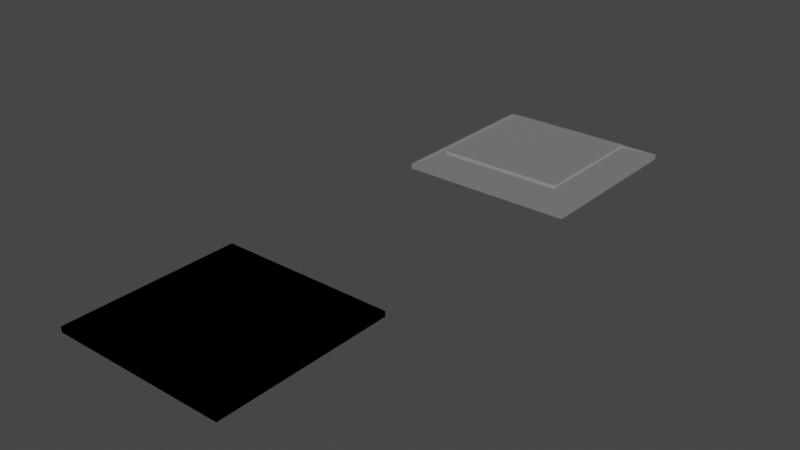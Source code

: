 # Source: bottomAplication.blend  (saved by Blender 2.82.7; exported with 4.5.12 LTS)
import bpy
from mathutils import Matrix  # noqa: F401  (used for matrix-valued properties, if any)

bpy.ops.wm.read_factory_settings(use_empty=True)
scene = bpy.context.scene
scene.name = 'Scene'

# ---- collections
col_collection = bpy.data.collections.new('Collection'); scene.collection.children.link(col_collection)

# ---- materials (node trees are filled in below, after node groups)
mat_gold = bpy.data.materials.new('Gold')
mat_gold.use_transparent_shadow = False
mat_gold.refraction_depth = 1.0
mat_gold.preview_render_type = 'CUBE'
mat_gold.diffuse_color = (1.0, 1.0, 1.0, 1.0)
mat_silver = bpy.data.materials.new('Silver')
mat_silver.use_transparent_shadow = False

# ---- material node trees
mat_gold.use_nodes = True; mat_gold.node_tree.nodes.clear()
_N = mat_gold.node_tree.nodes; _L = mat_gold.node_tree.links
n0 = _N.new('ShaderNodeBsdfPrincipled'); n0.name = 'Principled BSDF'; n0.location = (-51, 311)
n0.distribution = 'GGX'
n0.subsurface_method = 'BURLEY'
n0.inputs[0].default_value = (0.1909, 0.1433, 0.0, 1.0)
n0.inputs[1].default_value = 0.7
n0.inputs[2].default_value = 0.0
n0.inputs[3].default_value = 0.0
n0.inputs[8].default_value = 1.0
n0.inputs[10].default_value = 0.8091
n0.inputs[13].default_value = 0.8273
n0.inputs[14].default_value = (0.8753, 0.868, 0.8459, 1.0)
n0.inputs[18].default_value = 0.2
n0.inputs[19].default_value = 0.25
n0.inputs[20].default_value = 0.0
n0.inputs[27].default_value = (0.0, 0.0, 0.0, 1.0)
n0.inputs[28].default_value = 1.0
n1 = _N.new('ShaderNodeOutputMaterial'); n1.name = 'Material Output'; n1.location = (343, 291)
n1.target = 'EEVEE'
_L.new(n0.outputs[0], n1.inputs[0])
n1.is_active_output = True
mat_silver.use_nodes = True; mat_silver.node_tree.nodes.clear()
_N = mat_silver.node_tree.nodes; _L = mat_silver.node_tree.links
n0 = _N.new('ShaderNodeOutputMaterial'); n0.name = 'Material Output'; n0.location = (300, 300)
n1 = _N.new('ShaderNodeBsdfPrincipled'); n1.name = 'Principled BSDF'; n1.location = (10, 300)
n1.distribution = 'GGX'
n1.subsurface_method = 'BURLEY'
n1.inputs[0].default_value = (0.6598, 0.6598, 0.6598, 1.0)
n1.inputs[1].default_value = 1.0
n1.inputs[2].default_value = 0.1
n1.inputs[3].default_value = 1.45
n1.inputs[8].default_value = 1.0
n1.inputs[10].default_value = 0.4417
n1.inputs[27].default_value = (0.09462, 0.09462, 0.09462, 1.0)
n1.inputs[28].default_value = 1.0
_L.new(n1.outputs[0], n0.inputs[0])
n0.is_active_output = True

# ---- world
world_world = bpy.data.worlds.new('World'); scene.world = world_world
world_world.use_nodes = True; world_world.node_tree.nodes.clear()
_N = world_world.node_tree.nodes; _L = world_world.node_tree.links
n0 = _N.new('ShaderNodeOutputWorld'); n0.name = 'World Output'; n0.location = (300, 300)
n1 = _N.new('ShaderNodeBackground'); n1.name = 'Background'; n1.location = (10, 300)
n1.inputs[0].default_value = (0.05088, 0.05088, 0.05088, 1.0)
_L.new(n1.outputs[0], n0.inputs[0])
n0.is_active_output = True
world_world.color = (0.05088, 0.05088, 0.05088)
world_world.use_sun_shadow = False
world_world.sun_shadow_jitter_overblur = 0.0

# ---- meshes
me_apl = bpy.data.meshes.new('Apl')
me_apl.from_pydata([(0.3602, -0.06761, 0.3602), (0.4852, -0.015, 0.4852), (-0.4852, -0.015, 0.4852), (0.3602, -0.06761, 0.3602), (-0.4852, -0.015, 0.4852), (-0.3602, -0.06761, 0.3602), (0.5, 0.015, -0.5), (0.5, -0.015, -0.5), (-0.5, -0.015, -0.5), (-0.5, 0.015, -0.5), (-0.5, -0.015, -0.5), (-0.5, -0.015, 0.5), (-0.5, 0.015, 0.5), (-0.5, 0.015, -0.5), (-0.5, 0.015, -0.5), (-0.5, 0.015, 0.5), (0.5, 0.015, 0.5), (0.5, 0.015, -0.5), (0.5, 0.015, -0.5), (0.5, 0.015, 0.5), (0.5, -0.015, 0.5), (0.5, -0.015, -0.5), (-0.5, 0.015, 0.5), (-0.5, -0.015, 0.5), (0.5, -0.015, 0.5), (0.5, 0.015, 0.5), (0.5, -0.015, -0.5), (0.4852, -0.015, -0.4852), (-0.4852, -0.015, -0.4852), (-0.5, -0.015, -0.5), (0.5, -0.015, -0.5), (0.5, -0.015, 0.5), (0.4852, -0.015, 0.4852), (0.4852, -0.015, -0.4852), (-0.4852, -0.015, 0.4852), (-0.5, -0.015, 0.5), (-0.5, -0.015, -0.5), (-0.4852, -0.015, -0.4852), (0.3602, -0.06761, -0.3602), (0.3602, -0.06761, 0.3602), (0.3602, -0.08327, 0.3602), (0.3602, -0.08327, -0.3602), (0.4852, -0.015, -0.4852), (0.4852, -0.015, 0.4852), (0.3602, -0.06761, 0.3602), (0.4852, -0.015, -0.4852), (0.3602, -0.06761, 0.3602), (0.3602, -0.06761, -0.3602), (-0.3602, -0.06761, 0.3602), (-0.4852, -0.015, 0.4852), (-0.4852, -0.015, -0.4852), (-0.3602, -0.06761, -0.3602), (-0.3602, -0.06761, 0.3602), (-0.4852, -0.015, -0.4852), (0.4852, -0.015, -0.4852), (0.3602, -0.06761, -0.3602), (-0.3602, -0.06761, -0.3602), (0.4852, -0.015, -0.4852), (-0.3602, -0.06761, -0.3602), (-0.4852, -0.015, -0.4852), (0.3602, -0.08327, -0.3602), (0.3602, -0.08327, 0.3602), (-0.3602, -0.08327, 0.3602), (-0.3602, -0.08327, -0.3602), (-0.3602, -0.08327, -0.3602), (-0.3602, -0.08327, 0.3602), (-0.3602, -0.06761, 0.3602), (-0.3602, -0.06761, -0.3602), (0.3602, -0.06761, -0.3602), (0.3602, -0.08327, -0.3602), (-0.3602, -0.08327, -0.3602), (-0.3602, -0.06761, -0.3602), (-0.3602, -0.06761, 0.3602), (-0.3602, -0.08327, 0.3602), (0.3602, -0.08327, 0.3602), (0.3602, -0.06761, 0.3602)], [], [(0, 1, 2), (3, 4, 5), (6, 7, 8), (6, 8, 9), (10, 11, 12), (10, 12, 13), (14, 15, 16), (14, 16, 17), (18, 19, 20), (18, 20, 21), (22, 23, 24), (22, 24, 25), (26, 27, 28), (26, 28, 29), (30, 31, 32), (30, 32, 33), (34, 35, 36), (37, 34, 36), (32, 31, 35), (32, 35, 34), (38, 39, 40), (38, 40, 41), (42, 43, 44), (45, 46, 47), (48, 49, 50), (51, 52, 53), (54, 55, 56), (57, 58, 59), (60, 61, 62), (60, 62, 63), (64, 65, 66), (64, 66, 67), (68, 69, 70), (68, 70, 71), (72, 73, 74), (72, 74, 75)])
me_apl.polygons.foreach_set('use_smooth', [True] * 36)
me_apl.polygons.foreach_set('material_index', [1, 1, 1, 1, 1, 1, 1, 1, 1, 1, 1, 1, 1, 1, 1, 1, 1, 1, 1, 1, 1, 1, 1, 1, 1, 1, 1, 1, 1, 1, 1, 1, 1, 1, 1, 1])
_uv = me_apl.uv_layers.new(name='UVMap')
_uv.uv.foreach_set('vector', [0.6287, 0.5037, 0.6287, 0.5037, 0.8713, 0.5037, 0.6287, 0.5037, 0.8713, 0.5037, 0.8713, 0.5037, 0.375, 0.75, 0.625, 0.75, 0.625, 1.0, 0.375, 0.75, 0.625, 1.0, 0.375, 1.0, 0.625, 0.0, 0.625, 0.25, 0.375, 0.25, 0.625, 0.0, 0.375, 0.25, 0.375, 0.0, 0.125, 0.75, 0.125, 0.5, 0.375, 0.5, 0.125, 0.75, 0.375, 0.5, 0.375, 0.75, 0.375, 0.75, 0.375, 0.5, 0.625, 0.5, 0.375, 0.75, 0.625, 0.5, 0.625, 0.75, 0.375, 0.25, 0.625, 0.25, 0.625, 0.5, 0.375, 0.25, 0.625, 0.5, 0.375, 0.5, 0.625, 0.75, 0.6287, 0.7463, 0.8713, 0.7463, 0.625, 0.75, 0.8713, 0.7463, 0.875, 0.75, 0.625, 0.75, 0.625, 0.5, 0.6287, 0.5037, 0.625, 0.75, 0.6287, 0.5037, 0.6287, 0.7463, 0.8713, 0.5037, 0.875, 0.5, 0.875, 0.75, 0.8713, 0.7463, 0.8713, 0.5037, 0.875, 0.75, 0.6287, 0.5037, 0.625, 0.5, 0.875, 0.5, 0.6287, 0.5037, 0.875, 0.5, 0.8713, 0.5037, 0.6287, 0.7463, 0.6287, 0.5037, 0.6287, 0.5037, 0.6287, 0.7463, 0.6287, 0.5037, 0.6287, 0.7463, 0.6287, 0.7463, 0.6287, 0.5037, 0.6287, 0.5037, 0.6287, 0.7463, 0.6287, 0.5037, 0.6287, 0.7463, 0.8713, 0.5037, 0.8713, 0.5037, 0.8713, 0.7463, 0.8713, 0.7463, 0.8713, 0.5037, 0.8713, 0.7463, 0.6287, 0.7463, 0.6287, 0.7463, 0.8713, 0.7463, 0.6287, 0.7463, 0.8713, 0.7463, 0.8713, 0.7463, 0.6287, 0.7463, 0.6287, 0.5037, 0.8713, 0.5037, 0.6287, 0.7463, 0.8713, 0.5037, 0.8713, 0.7463, 0.8713, 0.7463, 0.8713, 0.5037, 0.8713, 0.5037, 0.8713, 0.7463, 0.8713, 0.5037, 0.8713, 0.7463, 0.6287, 0.7463, 0.6287, 0.7463, 0.8713, 0.7463, 0.6287, 0.7463, 0.8713, 0.7463, 0.8713, 0.7463, 0.8713, 0.5037, 0.8713, 0.5037, 0.6287, 0.5037, 0.8713, 0.5037, 0.6287, 0.5037, 0.6287, 0.5037])
me_apl.materials.append(mat_gold)
me_apl.materials.append(mat_silver)
me_apl.use_remesh_fix_poles = True
me_apl.use_remesh_preserve_attributes = False
me_apl.use_mirror_vertex_groups = False
me_apl.update()
me_apl.normals_split_custom_set([tuple(v) for v in zip(*[iter([0.0, -0.9217, 0.388, 0.0, -0.9217, 0.388, 0.0, -0.9217, 0.388, 0.0, -0.9217, 0.388, 0.0, -0.9217, 0.388, 0.0, -0.9217, 0.388, 0.0, 0.0, -1.0, 0.0, 0.0, -1.0, 0.0, 0.0, -1.0, 0.0, 0.0, -1.0, 0.0, 0.0, -1.0, 0.0, 0.0, -1.0, -1.0, 0.0, 0.0, -1.0, 0.0, 0.0, -1.0, 0.0, 0.0, -1.0, 0.0, 0.0, -1.0, 0.0, 0.0, -1.0, 0.0, 0.0, 0.0, 1.0, 0.0, 0.0, 1.0, 0.0, 0.0, 1.0, 0.0, 0.0, 1.0, 0.0, 0.0, 1.0, 0.0, 0.0, 1.0, 0.0, 1.0, 0.0, 0.0, 1.0, 0.0, 0.0, 1.0, 0.0, 0.0, 1.0, 0.0, 0.0, 1.0, 0.0, 0.0, 1.0, 0.0, 0.0, 0.0, 0.0, 1.0, 0.0, 0.0, 1.0, 0.0, 0.0, 1.0, 0.0, 0.0, 1.0, 0.0, 0.0, 1.0, 0.0, 0.0, 1.0, 0.0, -1.0, 0.0, 0.0, -1.0, 0.0, 0.0, -1.0, 0.0, 0.0, -1.0, 0.0, 0.0, -1.0, 0.0, 0.0, -1.0, 0.0, 0.0, -1.0, 0.0, 0.0, -1.0, 0.0, 0.0, -1.0, 0.0, 0.0, -1.0, 0.0, 0.0, -1.0, 0.0, 0.0, -1.0, 0.0, 0.0, -1.0, 0.0, 0.0, -1.0, 0.0, 0.0, -1.0, 0.0, 0.0, -1.0, 0.0, 0.0, -1.0, 0.0, 0.0, -1.0, 0.0, 0.0, -1.0, 0.0, 0.0, -1.0, 0.0, 0.0, -1.0, 0.0, 0.0, -1.0, 0.0, 0.0, -1.0, 0.0, 0.0, -1.0, 0.0, 1.0, 0.0, 0.0, 1.0, 0.0, 0.0, 1.0, 0.0, 0.0, 1.0, 0.0, 0.0, 1.0, 0.0, 0.0, 1.0, 0.0, 0.0, 0.388, -0.9217, 0.0, 0.388, -0.9217, 0.0, 0.388, -0.9217, 0.0, 0.388, -0.9217, 0.0, 0.388, -0.9217, 0.0, 0.388, -0.9217, 0.0, -0.388, -0.9217, 0.0, -0.388, -0.9217, 0.0, -0.388, -0.9217, 0.0, -0.388, -0.9217, 0.0, -0.388, -0.9217, 0.0, -0.388, -0.9217, 0.0, 0.0, -0.9217, -0.388, 0.0, -0.9217, -0.388, 0.0, -0.9217, -0.388, 0.0, -0.9217, -0.388, 0.0, -0.9217, -0.388, 0.0, -0.9217, -0.388, 0.0, -1.0, 0.0, 0.0, -1.0, 0.0, 0.0, -1.0, 0.0, 0.0, -1.0, 0.0, 0.0, -1.0, 0.0, 0.0, -1.0, 0.0, -1.0, 0.0, 0.0, -1.0, 0.0, 0.0, -1.0, 0.0, 0.0, -1.0, 0.0, 0.0, -1.0, 0.0, 0.0, -1.0, 0.0, 0.0, 0.0, 0.0, -1.0, 0.0, 0.0, -1.0, 0.0, 0.0, -1.0, 0.0, 0.0, -1.0, 0.0, 0.0, -1.0, 0.0, 0.0, -1.0, 0.0, 0.0, 1.0, 0.0, 0.0, 1.0, 0.0, 0.0, 1.0, 0.0, 0.0, 1.0, 0.0, 0.0, 1.0, 0.0, 0.0, 1.0])] * 3)])
me_apl_001 = bpy.data.meshes.new('Apl.001')
me_apl_001.from_pydata([(0.3602, -0.06761, 0.3602), (0.4852, -0.015, 0.4852), (-0.4852, -0.015, 0.4852), (0.3602, -0.06761, 0.3602), (-0.4852, -0.015, 0.4852), (-0.3602, -0.06761, 0.3602), (0.5, 0.015, -0.5), (0.5, -0.015, -0.5), (-0.5, -0.015, -0.5), (-0.5, 0.015, -0.5), (-0.5, -0.015, -0.5), (-0.5, -0.015, 0.5), (-0.5, 0.015, 0.5), (-0.5, 0.015, -0.5), (-0.5, 0.015, -0.5), (-0.5, 0.015, 0.5), (0.5, 0.015, 0.5), (0.5, 0.015, -0.5), (0.5, 0.015, -0.5), (0.5, 0.015, 0.5), (0.5, -0.015, 0.5), (0.5, -0.015, -0.5), (-0.5, 0.015, 0.5), (-0.5, -0.015, 0.5), (0.5, -0.015, 0.5), (0.5, 0.015, 0.5), (0.5, -0.015, -0.5), (0.4852, -0.015, -0.4852), (-0.4852, -0.015, -0.4852), (-0.5, -0.015, -0.5), (0.5, -0.015, -0.5), (0.5, -0.015, 0.5), (0.4852, -0.015, 0.4852), (0.4852, -0.015, -0.4852), (-0.4852, -0.015, 0.4852), (-0.5, -0.015, 0.5), (-0.5, -0.015, -0.5), (-0.4852, -0.015, -0.4852), (0.3602, -0.06761, -0.3602), (0.3602, -0.06761, 0.3602), (0.3602, -0.08327, 0.3602), (0.3602, -0.08327, -0.3602), (0.4852, -0.015, -0.4852), (0.4852, -0.015, 0.4852), (0.3602, -0.06761, 0.3602), (0.4852, -0.015, -0.4852), (0.3602, -0.06761, 0.3602), (0.3602, -0.06761, -0.3602), (-0.3602, -0.06761, 0.3602), (-0.4852, -0.015, 0.4852), (-0.4852, -0.015, -0.4852), (-0.3602, -0.06761, -0.3602), (-0.3602, -0.06761, 0.3602), (-0.4852, -0.015, -0.4852), (0.4852, -0.015, -0.4852), (0.3602, -0.06761, -0.3602), (-0.3602, -0.06761, -0.3602), (0.4852, -0.015, -0.4852), (-0.3602, -0.06761, -0.3602), (-0.4852, -0.015, -0.4852), (0.3602, -0.08327, -0.3602), (0.3602, -0.08327, 0.3602), (-0.3602, -0.08327, 0.3602), (-0.3602, -0.08327, -0.3602), (-0.3602, -0.08327, -0.3602), (-0.3602, -0.08327, 0.3602), (-0.3602, -0.06761, 0.3602), (-0.3602, -0.06761, -0.3602), (0.3602, -0.06761, -0.3602), (0.3602, -0.08327, -0.3602), (-0.3602, -0.08327, -0.3602), (-0.3602, -0.06761, -0.3602), (-0.3602, -0.06761, 0.3602), (-0.3602, -0.08327, 0.3602), (0.3602, -0.08327, 0.3602), (0.3602, -0.06761, 0.3602)], [], [(0, 1, 2), (3, 4, 5), (6, 7, 8), (6, 8, 9), (10, 11, 12), (10, 12, 13), (14, 15, 16), (14, 16, 17), (18, 19, 20), (18, 20, 21), (22, 23, 24), (22, 24, 25), (26, 27, 28), (26, 28, 29), (30, 31, 32), (30, 32, 33), (34, 35, 36), (37, 34, 36), (32, 31, 35), (32, 35, 34), (38, 39, 40), (38, 40, 41), (42, 43, 44), (45, 46, 47), (48, 49, 50), (51, 52, 53), (54, 55, 56), (57, 58, 59), (60, 61, 62), (60, 62, 63), (64, 65, 66), (64, 66, 67), (68, 69, 70), (68, 70, 71), (72, 73, 74), (72, 74, 75)])
me_apl_001.polygons.foreach_set('use_smooth', [True] * 36)
_uv = me_apl_001.uv_layers.new(name='UVMap')
_uv.uv.foreach_set('vector', [0.6287, 0.5037, 0.6287, 0.5037, 0.8713, 0.5037, 0.6287, 0.5037, 0.8713, 0.5037, 0.8713, 0.5037, 0.375, 0.75, 0.625, 0.75, 0.625, 1.0, 0.375, 0.75, 0.625, 1.0, 0.375, 1.0, 0.625, 0.0, 0.625, 0.25, 0.375, 0.25, 0.625, 0.0, 0.375, 0.25, 0.375, 0.0, 0.125, 0.75, 0.125, 0.5, 0.375, 0.5, 0.125, 0.75, 0.375, 0.5, 0.375, 0.75, 0.375, 0.75, 0.375, 0.5, 0.625, 0.5, 0.375, 0.75, 0.625, 0.5, 0.625, 0.75, 0.375, 0.25, 0.625, 0.25, 0.625, 0.5, 0.375, 0.25, 0.625, 0.5, 0.375, 0.5, 0.625, 0.75, 0.6287, 0.7463, 0.8713, 0.7463, 0.625, 0.75, 0.8713, 0.7463, 0.875, 0.75, 0.625, 0.75, 0.625, 0.5, 0.6287, 0.5037, 0.625, 0.75, 0.6287, 0.5037, 0.6287, 0.7463, 0.8713, 0.5037, 0.875, 0.5, 0.875, 0.75, 0.8713, 0.7463, 0.8713, 0.5037, 0.875, 0.75, 0.6287, 0.5037, 0.625, 0.5, 0.875, 0.5, 0.6287, 0.5037, 0.875, 0.5, 0.8713, 0.5037, 0.6287, 0.7463, 0.6287, 0.5037, 0.6287, 0.5037, 0.6287, 0.7463, 0.6287, 0.5037, 0.6287, 0.7463, 0.6287, 0.7463, 0.6287, 0.5037, 0.6287, 0.5037, 0.6287, 0.7463, 0.6287, 0.5037, 0.6287, 0.7463, 0.8713, 0.5037, 0.8713, 0.5037, 0.8713, 0.7463, 0.8713, 0.7463, 0.8713, 0.5037, 0.8713, 0.7463, 0.6287, 0.7463, 0.6287, 0.7463, 0.8713, 0.7463, 0.6287, 0.7463, 0.8713, 0.7463, 0.8713, 0.7463, 0.6287, 0.7463, 0.6287, 0.5037, 0.8713, 0.5037, 0.6287, 0.7463, 0.8713, 0.5037, 0.8713, 0.7463, 0.8713, 0.7463, 0.8713, 0.5037, 0.8713, 0.5037, 0.8713, 0.7463, 0.8713, 0.5037, 0.8713, 0.7463, 0.6287, 0.7463, 0.6287, 0.7463, 0.8713, 0.7463, 0.6287, 0.7463, 0.8713, 0.7463, 0.8713, 0.7463, 0.8713, 0.5037, 0.8713, 0.5037, 0.6287, 0.5037, 0.8713, 0.5037, 0.6287, 0.5037, 0.6287, 0.5037])
me_apl_001.materials.append(mat_gold)
me_apl_001.materials.append(mat_gold)
me_apl_001.use_remesh_fix_poles = True
me_apl_001.use_remesh_preserve_attributes = False
me_apl_001.use_mirror_vertex_groups = False
me_apl_001.update()
me_apl_001.normals_split_custom_set([tuple(v) for v in zip(*[iter([0.0, -0.9217, 0.388, 0.0, -0.9217, 0.388, 0.0, -0.9217, 0.388, 0.0, -0.9217, 0.388, 0.0, -0.9217, 0.388, 0.0, -0.9217, 0.388, 0.0, 0.0, -1.0, 0.0, 0.0, -1.0, 0.0, 0.0, -1.0, 0.0, 0.0, -1.0, 0.0, 0.0, -1.0, 0.0, 0.0, -1.0, -1.0, 0.0, 0.0, -1.0, 0.0, 0.0, -1.0, 0.0, 0.0, -1.0, 0.0, 0.0, -1.0, 0.0, 0.0, -1.0, 0.0, 0.0, 0.0, 1.0, 0.0, 0.0, 1.0, 0.0, 0.0, 1.0, 0.0, 0.0, 1.0, 0.0, 0.0, 1.0, 0.0, 0.0, 1.0, 0.0, 1.0, 0.0, 0.0, 1.0, 0.0, 0.0, 1.0, 0.0, 0.0, 1.0, 0.0, 0.0, 1.0, 0.0, 0.0, 1.0, 0.0, 0.0, 0.0, 0.0, 1.0, 0.0, 0.0, 1.0, 0.0, 0.0, 1.0, 0.0, 0.0, 1.0, 0.0, 0.0, 1.0, 0.0, 0.0, 1.0, 0.0, -1.0, 0.0, 0.0, -1.0, 0.0, 0.0, -1.0, 0.0, 0.0, -1.0, 0.0, 0.0, -1.0, 0.0, 0.0, -1.0, 0.0, 0.0, -1.0, 0.0, 0.0, -1.0, 0.0, 0.0, -1.0, 0.0, 0.0, -1.0, 0.0, 0.0, -1.0, 0.0, 0.0, -1.0, 0.0, 0.0, -1.0, 0.0, 0.0, -1.0, 0.0, 0.0, -1.0, 0.0, 0.0, -1.0, 0.0, 0.0, -1.0, 0.0, 0.0, -1.0, 0.0, 0.0, -1.0, 0.0, 0.0, -1.0, 0.0, 0.0, -1.0, 0.0, 0.0, -1.0, 0.0, 0.0, -1.0, 0.0, 0.0, -1.0, 0.0, 1.0, 0.0, 0.0, 1.0, 0.0, 0.0, 1.0, 0.0, 0.0, 1.0, 0.0, 0.0, 1.0, 0.0, 0.0, 1.0, 0.0, 0.0, 0.388, -0.9217, 0.0, 0.388, -0.9217, 0.0, 0.388, -0.9217, 0.0, 0.388, -0.9217, 0.0, 0.388, -0.9217, 0.0, 0.388, -0.9217, 0.0, -0.388, -0.9217, 0.0, -0.388, -0.9217, 0.0, -0.388, -0.9217, 0.0, -0.388, -0.9217, 0.0, -0.388, -0.9217, 0.0, -0.388, -0.9217, 0.0, 0.0, -0.9217, -0.388, 0.0, -0.9217, -0.388, 0.0, -0.9217, -0.388, 0.0, -0.9217, -0.388, 0.0, -0.9217, -0.388, 0.0, -0.9217, -0.388, 0.0, -1.0, 0.0, 0.0, -1.0, 0.0, 0.0, -1.0, 0.0, 0.0, -1.0, 0.0, 0.0, -1.0, 0.0, 0.0, -1.0, 0.0, -1.0, 0.0, 0.0, -1.0, 0.0, 0.0, -1.0, 0.0, 0.0, -1.0, 0.0, 0.0, -1.0, 0.0, 0.0, -1.0, 0.0, 0.0, 0.0, 0.0, -1.0, 0.0, 0.0, -1.0, 0.0, 0.0, -1.0, 0.0, 0.0, -1.0, 0.0, 0.0, -1.0, 0.0, 0.0, -1.0, 0.0, 0.0, 1.0, 0.0, 0.0, 1.0, 0.0, 0.0, 1.0, 0.0, 0.0, 1.0, 0.0, 0.0, 1.0, 0.0, 0.0, 1.0])] * 3)])

# ---- objects
ob_apl = bpy.data.objects.new('Apl', me_apl)
ob_apl_001 = bpy.data.objects.new('Apl.001', me_apl_001)

# ---- transforms, parenting, visibility, modifiers, constraints
ob_apl.location = (0.0, 0.0, 0.0)
ob_apl.rotation_mode = 'QUATERNION'
ob_apl.rotation_quaternion = (0.7071, -0.7071, 0.0, 0.0)
ob_apl.scale = (1.0, 1.0, 1.0)
ob_apl.lineart.crease_threshold = 0.0
ob_apl_001.location = (-0.116, -2.266, -0.03287)
ob_apl_001.rotation_mode = 'QUATERNION'
ob_apl_001.rotation_quaternion = (0.7071, -0.7071, 0.0, 0.0)
ob_apl_001.scale = (1.0, 1.0, 1.0)
ob_apl_001.lineart.crease_threshold = 0.0

# ---- collection membership
col_collection.objects.link(ob_apl)
col_collection.objects.link(ob_apl_001)

# ---- scene / render settings (as saved in the file)
scene.frame_start = 1; scene.frame_end = 250; scene.frame_set(1)
scene.render.engine = 'BLENDER_EEVEE_NEXT'
scene.cycles.use_denoising = False
scene.cycles.samples = 128
scene.cycles.sampling_pattern = 'TABULATED_SOBOL'
scene.cycles.use_adaptive_sampling = False
scene.cycles.use_light_tree = False
scene.eevee.taa_render_samples = 66
scene.eevee.use_raytracing = True
scene.view_settings.view_transform = 'Filmic'
bpy.context.view_layer.update()

# ---- added for rendering (the .blend has no active camera and no usable light): camera, sun
cam_auto = bpy.data.cameras.new('AutoCamera')
cam_auto.lens = 50.0
cam_auto.sensor_width = 36.0
cam_auto.clip_end = 1000.0
ob_auto_camera = bpy.data.objects.new('AutoCamera', cam_auto)
scene.collection.objects.link(ob_auto_camera)
ob_auto_camera.location = (3.13791, -4.96823, 2.57441)
ob_auto_camera.rotation_euler = (1.09748, -7.21219e-08, 0.694738)
scene.camera = ob_auto_camera
light_auto_sun = bpy.data.lights.new('AutoSun', 'SUN')
light_auto_sun.energy = 3.0
light_auto_sun.angle = 0.0523599
ob_auto_sun = bpy.data.objects.new('AutoSun', light_auto_sun)
scene.collection.objects.link(ob_auto_sun)
ob_auto_sun.rotation_euler = (0.872665, 0.174533, 0.523599)
bpy.context.view_layer.update()

